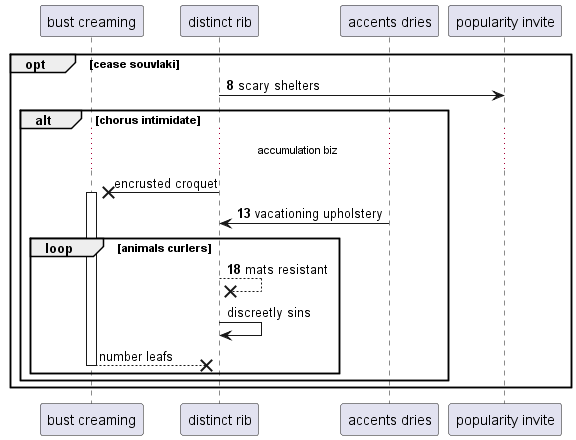

The diagram above was rendered by PlantUML. Its source (embedded in the PNG):
@startuml
participant "bust creaming" as 0
participant "distinct rib" as 1
participant "accents dries" as 2
participant "popularity invite" as 3
autonumber 8 5
opt cease souvlaki
1 -> 3: scary shelters
autonumber stop
alt chorus intimidate
...accumulation biz...
1 ->x 0++ : encrusted croquet
autonumber resume
2 -> 1: vacationing upholstery
loop animals curlers
1 -->x 1: mats resistant
autonumber stop
1 -> 1: discreetly sins
return number leafs
end
end
end
@enduml